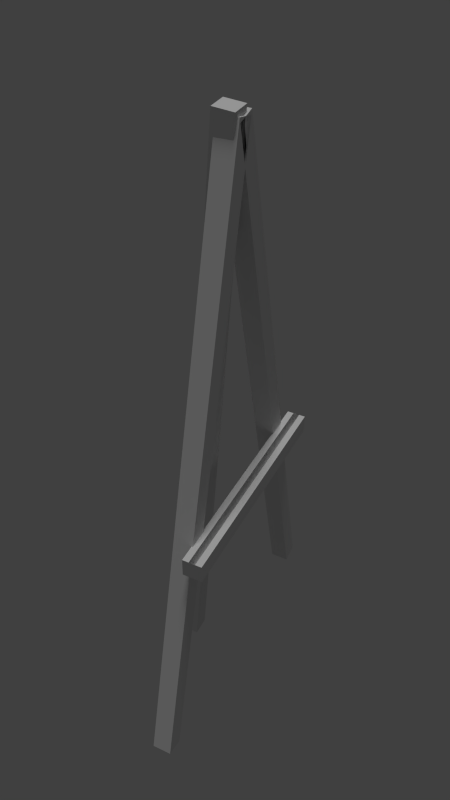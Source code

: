 # Source: Caballeteblend.blend  (saved by Blender 2.79.0; exported with 4.5.12 LTS)
import bpy
from mathutils import Matrix  # noqa: F401  (used for matrix-valued properties, if any)

bpy.ops.wm.read_factory_settings(use_empty=True)
scene = bpy.context.scene
scene.name = 'Scene'

# ---- collections
col_collection_1 = bpy.data.collections.new('Collection 1'); scene.collection.children.link(col_collection_1)

# ---- materials (node trees are filled in below, after node groups)
mat_madera = bpy.data.materials.new('Madera')
mat_madera.alpha_threshold = 0.0
mat_madera.use_transparent_shadow = False
mat_madera.roughness = 0.5

# ---- material node trees

# ---- world
world_world = bpy.data.worlds.new('World'); scene.world = world_world
world_world.color = (0.05088, 0.05088, 0.05088)
world_world.use_sun_shadow = False
world_world.sun_shadow_jitter_overblur = 0.0
world_world.cycles.sampling_method = 'NONE'
world_world.cycles.sample_map_resolution = 256

# ---- cameras
cam_camera = bpy.data.cameras.new('Camera')
cam_camera.clip_end = 100.0
cam_camera.lens = 35.0
cam_camera.sensor_width = 32.0
cam_camera.sensor_height = 18.0
cam_camera.display_size = 2.0
cam_camera.dof.focus_distance = 0.0
cam_camera.dof.aperture_fstop = 128.0
cam_camera.dof.aperture_blades = 6

# ---- lights
light_spot = bpy.data.lights.new('Spot', 'SUN')
light_spot.transmission_factor = 0.0
light_spot.angle = 0.1993
light_spot.energy = 1.0
light_spot.shadow_buffer_clip_start = 0.5
light_spot.shadow_soft_size = 0.1
light_spot.shadow_cascade_max_distance = 1000.0
light_spot.cycles.use_multiple_importance_sampling = False

# ---- meshes
me_cube_003 = bpy.data.meshes.new('Cube.003')
me_cube_003.from_pydata([(-0.01618, -0.09659, -1.62), (-0.03671, -0.2234, 0.005169), (-0.01649, -0.04621, -1.616), (-0.03702, -0.173, 0.009098), (0.03435, -0.09634, -1.619), (0.01382, -0.2231, 0.005828), (0.03404, -0.04595, -1.615), (0.01351, -0.1728, 0.009756)], [], [(1, 3, 2, 0), (3, 7, 6, 2), (7, 5, 4, 6), (5, 1, 0, 4), (0, 2, 6, 4), (5, 7, 3, 1)])
_uv = me_cube_003.uv_layers.new(name='UVMap')
_uv.uv.foreach_set('vector', [0.4, 1.0, 0.2, 1.0, 0.2, 7.314e-08, 0.4, 0.0, 0.8, 1.0, 0.6, 1.0, 0.6, 0.0, 0.8, 1.463e-07, 0.4, 0.0, 0.6, 5.142e-08, 0.6, 1.0, 0.4, 1.0, 1.305e-06, 9.713e-08, 0.2, 0.0, 0.2, 1.0, 0.0, 1.0, 1.0, 0.03101, 0.8, 0.03101, 0.8, 0.0, 1.0, 2.514e-08, 1.0, 0.03101, 1.0, 0.06201, 0.8, 0.06201, 0.8, 0.03101])
me_cube_003.materials.append(mat_madera)
me_cube_003.use_remesh_preserve_volume = False
me_cube_003.use_remesh_preserve_attributes = False
me_cube_003.use_mirror_vertex_groups = False
me_cube_003.update()
me_cube_002 = bpy.data.meshes.new('Cube.002')
me_cube_002.from_pydata([(-0.249, -0.04721, -0.02505), (-0.249, -0.04721, 0.02505), (-0.249, 0.002894, -0.02505), (-0.249, 0.002894, 0.02505), (0.348, -0.04721, -0.02505), (0.348, -0.04721, 0.02505), (0.348, 0.002894, -0.02505), (0.348, 0.002894, 0.02505), (-0.249, -0.03051, 0.02505), (-0.249, -0.01381, 0.02505), (-0.249, -0.01381, -0.02505), (-0.249, -0.03051, -0.02505), (0.348, -0.01381, 0.02505), (0.348, -0.03051, 0.02505), (0.348, -0.03051, -0.02505), (0.348, -0.01381, -0.02505), (-0.249, -0.03051, -0.01779), (-0.249, -0.01381, -0.01779), (0.348, -0.01381, -0.01779), (0.348, -0.03051, -0.01779)], [], [(9, 3, 2, 10), (3, 7, 6, 2), (13, 5, 4, 14), (5, 1, 0, 4), (10, 2, 6, 15), (12, 7, 3, 9), (5, 13, 8, 1), (8, 13, 19, 16), (0, 11, 14, 4), (11, 10, 15, 14), (7, 12, 15, 6), (12, 13, 14, 15), (1, 8, 11, 0), (8, 9, 10, 11), (19, 18, 17, 16), (12, 9, 17, 18)])
_uv = me_cube_002.uv_layers.new(name='UVMap')
_uv.uv.foreach_set('vector', [0.851, 0.1119, 0.851, 0.08394, 1.0, 0.08394, 1.0, 0.1119, 0.149, 1.0, 0.149, 0.0, 0.2981, 0.0, 0.2981, 1.0, 0.851, 0.02798, 0.851, 2.496e-08, 1.0, 0.0, 1.0, 0.02798, 0.149, 0.0, 0.149, 1.0, 2.881e-07, 1.0, 0.0, 0.0, 0.3477, 1.0, 0.2981, 1.0, 0.2981, 0.0, 0.3477, 0.0, 0.7019, 0.0, 0.7516, 0.0, 0.7516, 1.0, 0.7019, 1.0, 0.7516, 0.0, 0.8013, 0.0, 0.8013, 1.0, 0.7516, 1.0, 0.4471, 1.0, 0.4471, 0.0, 0.5745, 0.0, 0.5745, 1.0, 0.4471, 1.0, 0.3974, 1.0, 0.3974, 0.0, 0.4471, 0.0, 0.3974, 1.0, 0.3477, 1.0, 0.3477, 0.0, 0.3974, 0.0, 0.851, 0.08394, 0.851, 0.05596, 1.0, 0.05596, 1.0, 0.08394, 0.851, 0.05596, 0.851, 0.02798, 1.0, 0.02798, 1.0, 0.05596, 0.851, 0.1679, 0.851, 0.1399, 1.0, 0.1399, 1.0, 0.1679, 0.851, 0.1399, 0.851, 0.1119, 1.0, 0.1119, 1.0, 0.1399, 0.8013, 0.0, 0.851, 0.0, 0.851, 1.0, 0.8013, 1.0, 0.7019, 0.0, 0.7019, 1.0, 0.5745, 1.0, 0.5745, 0.0])
me_cube_002.materials.append(mat_madera)
me_cube_002.use_remesh_preserve_volume = False
me_cube_002.use_remesh_preserve_attributes = False
me_cube_002.use_mirror_vertex_groups = False
me_cube_002.update()
me_cube_001 = bpy.data.meshes.new('Cube.001')
me_cube_001.from_pydata([(0.3575, -2.707e-05, -1.603), (-0.02315, -2.709e-05, -0.01843), (0.3575, 0.05051, -1.603), (-0.02315, 0.05051, -0.01843), (0.4066, -2.707e-05, -1.592), (0.02599, -2.708e-05, -0.006631), (0.4066, 0.05051, -1.592), (0.02599, 0.05051, -0.006631)], [], [(1, 3, 2, 0), (3, 7, 6, 2), (7, 5, 4, 6), (5, 1, 0, 4), (0, 2, 6, 4), (5, 7, 3, 1)])
_uv = me_cube_001.uv_layers.new(name='UVMap')
_uv.uv.foreach_set('vector', [0.4, 1.0, 0.2, 1.0, 0.2, 0.0, 0.4, 0.0, 0.6, 1.0, 0.4, 1.0, 0.4, 0.0, 0.6, 7.314e-08, 0.8, 1.0, 0.6, 1.0, 0.6, 0.0, 0.8, 0.0, 0.0, 7.656e-08, 0.2, 0.0, 0.2, 1.0, 8.772e-07, 1.0, 1.0, 0.0, 1.0, 0.03101, 0.8, 0.03101, 0.8, 2.681e-09, 1.0, 0.03101, 1.0, 0.06201, 0.8, 0.06201, 0.8, 0.03101])
me_cube_001.materials.append(mat_madera)
me_cube_001.use_remesh_preserve_volume = False
me_cube_001.use_remesh_preserve_attributes = False
me_cube_001.use_mirror_vertex_groups = False
me_cube_001.update()

# ---- objects
ob_camera = bpy.data.objects.new('Camera', cam_camera)
ob_spot = bpy.data.objects.new('Spot', light_spot)
ob_cube_002 = bpy.data.objects.new('Cube.002', me_cube_003)
ob_cube_001 = bpy.data.objects.new('Cube.001', me_cube_002)
ob_cube = bpy.data.objects.new('Cube', me_cube_001)

# ---- transforms, parenting, visibility, modifiers, constraints
ob_camera.location = (-1.531, -0.7188, 1.365)
ob_camera.rotation_euler = (0.8971, 0.0, -1.101)
ob_camera.lineart.crease_threshold = 0.0
ob_spot.location = (0.04169, 0.02953, 3.948)
ob_spot.lineart.crease_threshold = 0.0
ob_cube_002.location = (-0.09749, 0.1929, 0.7805)
ob_cube_002.lineart.crease_threshold = 0.0
ob_cube_001.location = (-0.1436, -0.03443, -0.1837)
ob_cube_001.lineart.crease_threshold = 0.0
ob_cube.location = (-0.09749, -0.03443, 0.7805)
ob_cube.lineart.crease_threshold = 0.0
_m = ob_cube.modifiers.new('Mirror', 'MIRROR')
_m.use_clip = True

# ---- collection membership
col_collection_1.objects.link(ob_camera)
col_collection_1.objects.link(ob_spot)
col_collection_1.objects.link(ob_cube_002)
col_collection_1.objects.link(ob_cube_001)
col_collection_1.objects.link(ob_cube)

# ---- scene / render settings (as saved in the file)
scene.camera = ob_camera
scene.frame_start = 1; scene.frame_end = 250; scene.frame_set(3)
scene.render.engine = 'BLENDER_EEVEE_NEXT'
scene.render.resolution_x = 1080
scene.render.resolution_y = 1920
scene.render.resolution_percentage = 50
scene.render.dither_intensity = 0.0
scene.render.film_transparent = True
scene.cycles.use_denoising = False
scene.cycles.samples = 10
scene.cycles.sampling_pattern = 'TABULATED_SOBOL'
scene.cycles.light_sampling_threshold = 0.0
scene.cycles.use_adaptive_sampling = False
scene.cycles.use_light_tree = False
scene.cycles.blur_glossy = 0.0
scene.cycles.pixel_filter_type = 'GAUSSIAN'
scene.cycles.sample_clamp_indirect = 0.0
scene.view_settings.view_transform = 'Standard'
bpy.context.view_layer.update()
